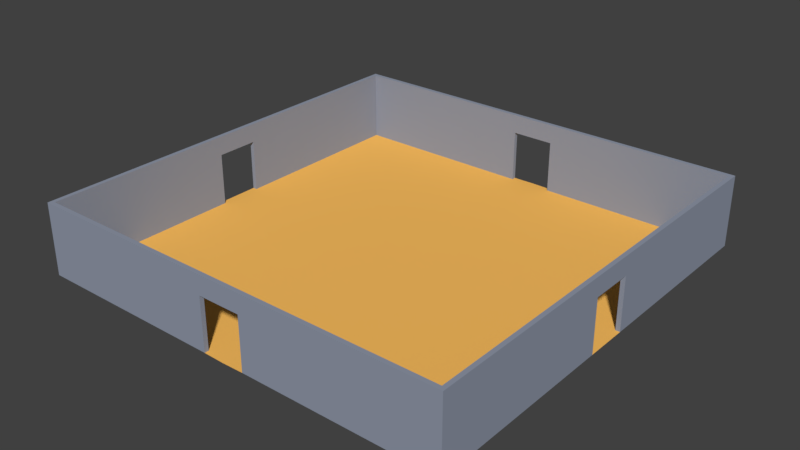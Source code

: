 # Source: room17.blend  (saved by Blender 2.78.0; exported with 4.5.12 LTS)
import bpy
from mathutils import Matrix  # noqa: F401  (used for matrix-valued properties, if any)

bpy.ops.wm.read_factory_settings(use_empty=True)
scene = bpy.context.scene
scene.name = 'Scene'

# ---- collections
col_collection_1 = bpy.data.collections.new('Collection 1'); scene.collection.children.link(col_collection_1)

# ---- materials (node trees are filled in below, after node groups)
mat_floormaterial01 = bpy.data.materials.new('floorMaterial01')
mat_floormaterial01.alpha_threshold = 0.0
mat_floormaterial01.use_transparent_shadow = False
mat_floormaterial01.diffuse_color = (1.0, 0.5326, 0.1177, 1.0)
mat_floormaterial01.roughness = 0.5
mat_floormaterial01.specular_intensity = 0.1354
mat_wallmaterial01 = bpy.data.materials.new('wallMaterial01')
mat_wallmaterial01.alpha_threshold = 0.0
mat_wallmaterial01.use_transparent_shadow = False
mat_wallmaterial01.diffuse_color = (0.2854, 0.3197, 0.4036, 1.0)
mat_wallmaterial01.roughness = 0.5
mat_wallmaterial01.specular_intensity = 0.3229

# ---- material node trees

# ---- world
world_world = bpy.data.worlds.new('World'); scene.world = world_world
world_world.color = (0.05088, 0.05088, 0.05088)
world_world.use_sun_shadow = False
world_world.sun_shadow_jitter_overblur = 0.0
world_world.cycles.sampling_method = 'MANUAL'

# ---- meshes
me_plane = bpy.data.meshes.new('Plane')
me_plane.from_pydata([(-0.9, -8.82, 2.2), (-0.9, -9.0, 2.2), (-9.0, -9.0, 0.0), (-9.0, -1.5, 0.0), (-9.0, -3.0, 0.0), (-9.0, -4.5, 0.0), (-9.0, -6.0, 0.0), (-9.0, -7.5, 0.0), (-7.5, -9.0, 0.0), (-6.0, -9.0, 0.0), (-4.5, -9.0, 0.0), (-3.0, -9.0, 0.0), (-1.5, -9.0, 0.0), (-7.5, -7.5, 0.0), (-7.5, -6.0, 0.0), (-7.5, -4.5, 0.0), (-7.5, -3.0, 0.0), (-7.5, -1.5, 0.0), (-6.0, -7.5, 0.0), (-6.0, -6.0, 0.0), (-6.0, -4.5, 0.0), (-6.0, -3.0, 0.0), (-6.0, -1.5, 0.0), (-4.5, -7.5, 0.0), (-4.5, -6.0, 0.0), (-4.5, -4.5, 0.0), (-4.5, -3.0, 0.0), (-4.5, -1.5, 0.0), (-3.0, -7.5, 0.0), (-3.0, -6.0, 0.0), (-3.0, -4.5, 0.0), (-3.0, -3.0, 0.0), (-3.0, -1.5, 0.0), (-1.5, -7.5, 0.0), (-1.5, -6.0, 0.0), (-1.5, -4.5, 0.0), (-1.5, -3.0, 0.0), (-1.5, -1.5, 0.0), (-8.82, -7.5, 0.0), (-8.82, -8.82, 0.0), (-8.82, -1.5, 0.0), (-8.82, -3.0, 0.0), (-8.82, -4.5, 0.0), (-8.82, -6.0, 0.0), (-7.5, -8.82, 0.0), (-6.0, -8.82, 0.0), (-4.5, -8.82, 0.0), (-3.0, -8.82, 0.0), (-1.5, -8.82, 0.0), (-8.82, -7.5, 3.0), (-8.82, -8.82, 3.0), (-8.82, -1.5, 3.0), (-8.82, -3.0, 3.0), (-8.82, -4.5, 3.0), (-8.82, -6.0, 3.0), (-7.5, -8.82, 3.0), (-6.0, -8.82, 3.0), (-4.5, -8.82, 3.0), (-3.0, -8.82, 3.0), (-1.5, -8.82, 3.0), (-9.0, -7.5, 3.0), (-9.0, -9.0, 3.0), (-9.0, -1.5, 3.0), (-9.0, -3.0, 3.0), (-9.0, -4.5, 3.0), (-9.0, -6.0, 3.0), (-7.5, -9.0, 3.0), (-6.0, -9.0, 3.0), (-4.5, -9.0, 3.0), (-3.0, -9.0, 3.0), (-1.5, -9.0, 3.0), (-8.82, -0.9, 0.0), (-9.0, -0.9, 0.0), (-8.82, -0.9, 2.2), (-9.0, -0.9, 2.2), (-0.9, -9.0, 0.0), (-0.9, -8.82, 0.0), (0.9, -8.82, 2.2), (0.9, -9.0, 2.2), (0.0, -9.02, 0.0), (9.0, -9.0, 0.0), (9.0, -1.5, 0.0), (9.0, -3.0, 0.0), (9.0, -4.5, 0.0), (9.0, -6.0, 0.0), (9.0, -7.5, 0.0), (7.5, -9.0, 0.0), (6.0, -9.0, 0.0), (4.5, -9.0, 0.0), (3.0, -9.0, 0.0), (1.5, -9.0, 0.0), (7.5, -7.5, 0.0), (7.5, -6.0, 0.0), (7.5, -4.5, 0.0), (7.5, -3.0, 0.0), (7.5, -1.5, 0.0), (6.0, -7.5, 0.0), (6.0, -6.0, 0.0), (6.0, -4.5, 0.0), (6.0, -3.0, 0.0), (6.0, -1.5, 0.0), (4.5, -7.5, 0.0), (4.5, -6.0, 0.0), (4.5, -4.5, 0.0), (4.5, -3.0, 0.0), (4.5, -1.5, 0.0), (3.0, -7.5, 0.0), (3.0, -6.0, 0.0), (3.0, -4.5, 0.0), (3.0, -3.0, 0.0), (3.0, -1.5, 0.0), (1.5, -7.5, 0.0), (1.5, -6.0, 0.0), (1.5, -4.5, 0.0), (1.5, -3.0, 0.0), (1.5, -1.5, 0.0), (8.82, -7.5, 0.0), (8.82, -8.82, 0.0), (8.82, -1.5, 0.0), (8.82, -3.0, 0.0), (8.82, -4.5, 0.0), (8.82, -6.0, 0.0), (7.5, -8.82, 0.0), (6.0, -8.82, 0.0), (4.5, -8.82, 0.0), (3.0, -8.82, 0.0), (1.5, -8.82, 0.0), (8.82, -7.5, 3.0), (8.82, -8.82, 3.0), (8.82, -1.5, 3.0), (8.82, -3.0, 3.0), (8.82, -4.5, 3.0), (8.82, -6.0, 3.0), (7.5, -8.82, 3.0), (6.0, -8.82, 3.0), (4.5, -8.82, 3.0), (3.0, -8.82, 3.0), (1.5, -8.82, 3.0), (9.0, -7.5, 3.0), (9.0, -9.0, 3.0), (9.0, -1.5, 3.0), (9.0, -3.0, 3.0), (9.0, -4.5, 3.0), (9.0, -6.0, 3.0), (7.5, -9.0, 3.0), (6.0, -9.0, 3.0), (4.5, -9.0, 3.0), (3.0, -9.0, 3.0), (1.5, -9.0, 3.0), (0.0, -7.5, 0.0), (0.0, -6.0, 0.0), (0.0, -4.5, 0.0), (0.0, -3.0, 0.0), (0.0, -1.5, 0.0), (0.0, -8.82, 3.0), (0.0, -9.0, 3.0), (8.82, -0.9, 0.0), (9.0, -0.9, 0.0), (8.82, -0.9, 2.2), (9.0, -0.9, 2.2), (0.9, -9.0, 0.0), (0.9, -8.82, 0.0), (0.0, -9.0, 2.2), (0.0, -8.82, 2.2), (-0.9, 8.82, 2.2), (-0.9, 9.0, 2.2), (-9.0, 9.0, 0.0), (-9.0, 1.5, 0.0), (-9.0, 3.0, 0.0), (-9.0, 4.5, 0.0), (-9.0, 6.0, 0.0), (-9.0, 7.5, 0.0), (-7.5, 9.0, 0.0), (-6.0, 9.0, 0.0), (-4.5, 9.0, 0.0), (-3.0, 9.0, 0.0), (-1.5, 9.0, 0.0), (-7.5, 7.5, 0.0), (-7.5, 6.0, 0.0), (-7.5, 4.5, 0.0), (-7.5, 3.0, 0.0), (-7.5, 1.5, 0.0), (-6.0, 7.5, 0.0), (-6.0, 6.0, 0.0), (-6.0, 4.5, 0.0), (-6.0, 3.0, 0.0), (-6.0, 1.5, 0.0), (-4.5, 7.5, 0.0), (-4.5, 6.0, 0.0), (-4.5, 4.5, 0.0), (-4.5, 3.0, 0.0), (-4.5, 1.5, 0.0), (-3.0, 7.5, 0.0), (-3.0, 6.0, 0.0), (-3.0, 4.5, 0.0), (-3.0, 3.0, 0.0), (-3.0, 1.5, 0.0), (-1.5, 7.5, 0.0), (-1.5, 6.0, 0.0), (-1.5, 4.5, 0.0), (-1.5, 3.0, 0.0), (-1.5, 1.5, 0.0), (-8.82, 7.5, 0.0), (-8.82, 8.82, 0.0), (-8.82, 1.5, 0.0), (-8.82, 3.0, 0.0), (-8.82, 4.5, 0.0), (-8.82, 6.0, 0.0), (-7.5, 8.82, 0.0), (-6.0, 8.82, 0.0), (-4.5, 8.82, 0.0), (-3.0, 8.82, 0.0), (-1.5, 8.82, 0.0), (-8.82, 7.5, 3.0), (-8.82, 8.82, 3.0), (-8.82, 0.0, 3.0), (-8.82, 1.5, 3.0), (-8.82, 3.0, 3.0), (-8.82, 4.5, 3.0), (-8.82, 6.0, 3.0), (-7.5, 8.82, 3.0), (-6.0, 8.82, 3.0), (-4.5, 8.82, 3.0), (-3.0, 8.82, 3.0), (-1.5, 8.82, 3.0), (-9.0, 7.5, 3.0), (-9.0, 9.0, 3.0), (-9.0, 0.0, 3.0), (-9.0, 1.5, 3.0), (-9.0, 3.0, 3.0), (-9.0, 4.5, 3.0), (-9.0, 6.0, 3.0), (-7.5, 9.0, 3.0), (-6.0, 9.0, 3.0), (-4.5, 9.0, 3.0), (-3.0, 9.0, 3.0), (-1.5, 9.0, 3.0), (-7.5, 0.0, 0.0), (-8.82, 0.0, 0.0), (-6.0, 0.0, 0.0), (-4.5, 0.0, 0.0), (-3.0, 0.0, 0.0), (-1.5, 0.0, 0.0), (-9.0, 0.0, 0.0), (-9.0, 0.0, 2.2), (-8.82, 0.9, 0.0), (-9.0, 0.9, 0.0), (-8.82, 0.9, 2.2), (-9.0, 0.9, 2.2), (-8.82, 0.0, 2.2), (-0.9, 9.0, 0.0), (-0.9, 8.82, 0.0), (0.9, 8.82, 2.2), (0.9, 9.0, 2.2), (0.0, 9.02, 0.0), (9.0, 9.0, 0.0), (9.0, 1.5, 0.0), (9.0, 3.0, 0.0), (9.0, 4.5, 0.0), (9.0, 6.0, 0.0), (9.0, 7.5, 0.0), (7.5, 9.0, 0.0), (6.0, 9.0, 0.0), (4.5, 9.0, 0.0), (3.0, 9.0, 0.0), (1.5, 9.0, 0.0), (7.5, 7.5, 0.0), (7.5, 6.0, 0.0), (7.5, 4.5, 0.0), (7.5, 3.0, 0.0), (7.5, 1.5, 0.0), (6.0, 7.5, 0.0), (6.0, 6.0, 0.0), (6.0, 4.5, 0.0), (6.0, 3.0, 0.0), (6.0, 1.5, 0.0), (4.5, 7.5, 0.0), (4.5, 6.0, 0.0), (4.5, 4.5, 0.0), (4.5, 3.0, 0.0), (4.5, 1.5, 0.0), (3.0, 7.5, 0.0), (3.0, 6.0, 0.0), (3.0, 4.5, 0.0), (3.0, 3.0, 0.0), (3.0, 1.5, 0.0), (1.5, 7.5, 0.0), (1.5, 6.0, 0.0), (1.5, 4.5, 0.0), (1.5, 3.0, 0.0), (1.5, 1.5, 0.0), (8.82, 7.5, 0.0), (8.82, 8.82, 0.0), (8.82, 1.5, 0.0), (8.82, 3.0, 0.0), (8.82, 4.5, 0.0), (8.82, 6.0, 0.0), (7.5, 8.82, 0.0), (6.0, 8.82, 0.0), (4.5, 8.82, 0.0), (3.0, 8.82, 0.0), (1.5, 8.82, 0.0), (8.82, 7.5, 3.0), (8.82, 8.82, 3.0), (8.82, 0.0, 3.0), (8.82, 1.5, 3.0), (8.82, 3.0, 3.0), (8.82, 4.5, 3.0), (8.82, 6.0, 3.0), (7.5, 8.82, 3.0), (6.0, 8.82, 3.0), (4.5, 8.82, 3.0), (3.0, 8.82, 3.0), (1.5, 8.82, 3.0), (9.0, 7.5, 3.0), (9.0, 9.0, 3.0), (9.0, 0.0, 3.0), (9.0, 1.5, 3.0), (9.0, 3.0, 3.0), (9.0, 4.5, 3.0), (9.0, 6.0, 3.0), (7.5, 9.0, 3.0), (6.0, 9.0, 3.0), (4.5, 9.0, 3.0), (3.0, 9.0, 3.0), (1.5, 9.0, 3.0), (0.0, 7.5, 0.0), (0.0, 6.0, 0.0), (0.0, 4.5, 0.0), (0.0, 3.0, 0.0), (0.0, 1.5, 0.0), (0.0, 0.0, 0.0), (7.5, 0.0, 0.0), (8.82, 0.0, 0.0), (6.0, 0.0, 0.0), (4.5, 0.0, 0.0), (3.0, 0.0, 0.0), (1.5, 0.0, 0.0), (0.0, 8.82, 3.0), (0.0, 9.0, 3.0), (9.0, 0.0, 0.0), (9.0, 0.0, 2.2), (8.82, 0.9, 0.0), (9.0, 0.9, 0.0), (8.82, 0.9, 2.2), (9.0, 0.9, 2.2), (8.82, 0.0, 2.2), (0.9, 9.0, 0.0), (0.9, 8.82, 0.0), (0.0, 9.0, 2.2), (0.0, 8.82, 2.2)], [], [(39, 44, 13, 38), (38, 13, 14, 43), (43, 14, 15, 42), (42, 15, 16, 41), (41, 16, 17, 40), (40, 17, 237, 71), (44, 45, 18, 13), (13, 18, 19, 14), (14, 19, 20, 15), (15, 20, 21, 16), (16, 21, 22, 17), (17, 22, 239, 237), (45, 46, 23, 18), (18, 23, 24, 19), (19, 24, 25, 20), (20, 25, 26, 21), (21, 26, 27, 22), (22, 27, 240, 239), (46, 47, 28, 23), (23, 28, 29, 24), (24, 29, 30, 25), (25, 30, 31, 26), (26, 31, 32, 27), (27, 32, 241, 240), (47, 48, 33, 28), (28, 33, 34, 29), (29, 34, 35, 30), (30, 35, 36, 31), (31, 36, 37, 32), (32, 37, 242, 241), (48, 76, 149, 33), (33, 149, 150, 34), (34, 150, 151, 35), (35, 151, 152, 36), (36, 152, 153, 37), (37, 153, 331, 242), (39, 38, 49, 50), (7, 2, 61, 60), (48, 47, 58, 59), (47, 46, 57, 58), (12, 75, 1, 70), (46, 45, 56, 57), (50, 49, 60, 61), (51, 215, 227, 62), (52, 51, 62, 63), (53, 52, 63, 64), (54, 53, 64, 65), (49, 54, 65, 60), (55, 50, 61, 66), (56, 55, 66, 67), (57, 56, 67, 68), (58, 57, 68, 69), (59, 58, 69, 70), (154, 59, 70, 155), (40, 71, 73, 51), (3, 4, 63, 62), (4, 5, 64, 63), (5, 6, 65, 64), (41, 40, 51, 52), (6, 7, 60, 65), (42, 41, 52, 53), (2, 8, 66, 61), (43, 42, 53, 54), (8, 9, 67, 66), (38, 43, 54, 49), (9, 10, 68, 67), (44, 39, 50, 55), (10, 11, 69, 68), (45, 44, 55, 56), (11, 12, 70, 69), (163, 0, 59, 154), (73, 74, 244, 249), (3, 62, 74, 72), (74, 62, 227, 244), (73, 249, 215, 51), (73, 71, 72, 74), (76, 0, 1, 75), (162, 1, 0, 163), (71, 237, 238, 243, 72), (59, 0, 76, 48), (70, 1, 162, 155), (79, 149, 76, 75), (117, 116, 91, 122), (116, 121, 92, 91), (121, 120, 93, 92), (120, 119, 94, 93), (119, 118, 95, 94), (118, 156, 332, 95), (122, 91, 96, 123), (91, 92, 97, 96), (92, 93, 98, 97), (93, 94, 99, 98), (94, 95, 100, 99), (95, 332, 334, 100), (123, 96, 101, 124), (96, 97, 102, 101), (97, 98, 103, 102), (98, 99, 104, 103), (99, 100, 105, 104), (100, 334, 335, 105), (124, 101, 106, 125), (101, 102, 107, 106), (102, 103, 108, 107), (103, 104, 109, 108), (104, 105, 110, 109), (105, 335, 336, 110), (125, 106, 111, 126), (106, 107, 112, 111), (107, 108, 113, 112), (108, 109, 114, 113), (109, 110, 115, 114), (110, 336, 337, 115), (126, 111, 149, 161), (111, 112, 150, 149), (112, 113, 151, 150), (113, 114, 152, 151), (114, 115, 153, 152), (115, 337, 331, 153), (117, 128, 127, 116), (85, 138, 139, 80), (126, 137, 136, 125), (125, 136, 135, 124), (90, 148, 78, 160), (124, 135, 134, 123), (128, 139, 138, 127), (129, 140, 316, 304), (130, 141, 140, 129), (131, 142, 141, 130), (132, 143, 142, 131), (127, 138, 143, 132), (133, 144, 139, 128), (134, 145, 144, 133), (135, 146, 145, 134), (136, 147, 146, 135), (137, 148, 147, 136), (154, 155, 148, 137), (118, 129, 158, 156), (81, 140, 141, 82), (82, 141, 142, 83), (83, 142, 143, 84), (119, 130, 129, 118), (84, 143, 138, 85), (120, 131, 130, 119), (80, 139, 144, 86), (121, 132, 131, 120), (86, 144, 145, 87), (116, 127, 132, 121), (87, 145, 146, 88), (122, 133, 128, 117), (88, 146, 147, 89), (123, 134, 133, 122), (89, 147, 148, 90), (163, 154, 137, 77), (158, 346, 341, 159), (81, 157, 159, 140), (159, 341, 316, 140), (158, 129, 304, 346), (158, 159, 157, 156), (161, 160, 78, 77), (162, 163, 77, 78), (156, 157, 340, 333, 332), (137, 126, 161, 77), (148, 155, 162, 78), (79, 160, 161, 149), (203, 202, 177, 208), (202, 207, 178, 177), (207, 206, 179, 178), (206, 205, 180, 179), (205, 204, 181, 180), (204, 245, 237, 181), (208, 177, 182, 209), (177, 178, 183, 182), (178, 179, 184, 183), (179, 180, 185, 184), (180, 181, 186, 185), (181, 237, 239, 186), (209, 182, 187, 210), (182, 183, 188, 187), (183, 184, 189, 188), (184, 185, 190, 189), (185, 186, 191, 190), (186, 239, 240, 191), (210, 187, 192, 211), (187, 188, 193, 192), (188, 189, 194, 193), (189, 190, 195, 194), (190, 191, 196, 195), (191, 240, 241, 196), (211, 192, 197, 212), (192, 193, 198, 197), (193, 194, 199, 198), (194, 195, 200, 199), (195, 196, 201, 200), (196, 241, 242, 201), (212, 197, 326, 251), (197, 198, 327, 326), (198, 199, 328, 327), (199, 200, 329, 328), (200, 201, 330, 329), (201, 242, 331, 330), (203, 214, 213, 202), (171, 225, 226, 166), (212, 224, 223, 211), (211, 223, 222, 210), (176, 236, 165, 250), (210, 222, 221, 209), (214, 226, 225, 213), (216, 228, 227, 215), (217, 229, 228, 216), (218, 230, 229, 217), (219, 231, 230, 218), (213, 225, 231, 219), (220, 232, 226, 214), (221, 233, 232, 220), (222, 234, 233, 221), (223, 235, 234, 222), (224, 236, 235, 223), (338, 339, 236, 224), (204, 216, 247, 245), (167, 228, 229, 168), (168, 229, 230, 169), (169, 230, 231, 170), (205, 217, 216, 204), (170, 231, 225, 171), (206, 218, 217, 205), (166, 226, 232, 172), (207, 219, 218, 206), (172, 232, 233, 173), (202, 213, 219, 207), (173, 233, 234, 174), (208, 220, 214, 203), (174, 234, 235, 175), (209, 221, 220, 208), (175, 235, 236, 176), (350, 338, 224, 164), (247, 249, 244, 248), (167, 246, 248, 228), (248, 244, 227, 228), (247, 216, 215, 249), (247, 248, 246, 245), (251, 250, 165, 164), (349, 350, 164, 165), (245, 246, 243, 238, 237), (224, 212, 251, 164), (236, 339, 349, 165), (254, 250, 251, 326), (292, 297, 266, 291), (291, 266, 267, 296), (296, 267, 268, 295), (295, 268, 269, 294), (294, 269, 270, 293), (293, 270, 332, 342), (297, 298, 271, 266), (266, 271, 272, 267), (267, 272, 273, 268), (268, 273, 274, 269), (269, 274, 275, 270), (270, 275, 334, 332), (298, 299, 276, 271), (271, 276, 277, 272), (272, 277, 278, 273), (273, 278, 279, 274), (274, 279, 280, 275), (275, 280, 335, 334), (299, 300, 281, 276), (276, 281, 282, 277), (277, 282, 283, 278), (278, 283, 284, 279), (279, 284, 285, 280), (280, 285, 336, 335), (300, 301, 286, 281), (281, 286, 287, 282), (282, 287, 288, 283), (283, 288, 289, 284), (284, 289, 290, 285), (285, 290, 337, 336), (301, 348, 326, 286), (286, 326, 327, 287), (287, 327, 328, 288), (288, 328, 329, 289), (289, 329, 330, 290), (290, 330, 331, 337), (292, 291, 302, 303), (260, 255, 315, 314), (301, 300, 312, 313), (300, 299, 311, 312), (265, 347, 253, 325), (299, 298, 310, 311), (303, 302, 314, 315), (305, 304, 316, 317), (306, 305, 317, 318), (307, 306, 318, 319), (308, 307, 319, 320), (302, 308, 320, 314), (309, 303, 315, 321), (310, 309, 321, 322), (311, 310, 322, 323), (312, 311, 323, 324), (313, 312, 324, 325), (338, 313, 325, 339), (293, 342, 344, 305), (256, 257, 318, 317), (257, 258, 319, 318), (258, 259, 320, 319), (294, 293, 305, 306), (259, 260, 314, 320), (295, 294, 306, 307), (255, 261, 321, 315), (296, 295, 307, 308), (261, 262, 322, 321), (291, 296, 308, 302), (262, 263, 323, 322), (297, 292, 303, 309), (263, 264, 324, 323), (298, 297, 309, 310), (264, 265, 325, 324), (350, 252, 313, 338), (344, 345, 341, 346), (256, 317, 345, 343), (345, 317, 316, 341), (344, 346, 304, 305), (344, 342, 343, 345), (348, 252, 253, 347), (349, 253, 252, 350), (342, 332, 333, 340, 343), (313, 252, 348, 301), (325, 253, 349, 339), (254, 326, 348, 347)])
me_plane.polygons.foreach_set('material_index', [0, 0, 0, 0, 0, 0, 0, 0, 0, 0, 0, 0, 0, 0, 0, 0, 0, 0, 0, 0, 0, 0, 0, 0, 0, 0, 0, 0, 0, 0, 0, 0, 0, 0, 0, 0, 1, 1, 1, 1, 1, 1, 1, 1, 1, 1, 1, 1, 1, 1, 1, 1, 1, 1, 1, 1, 1, 1, 1, 1, 1, 1, 1, 1, 1, 1, 1, 1, 1, 1, 1, 1, 1, 1, 1, 1, 1, 1, 0, 1, 1, 0, 0, 0, 0, 0, 0, 0, 0, 0, 0, 0, 0, 0, 0, 0, 0, 0, 0, 0, 0, 0, 0, 0, 0, 0, 0, 0, 0, 0, 0, 0, 0, 0, 0, 0, 0, 0, 1, 1, 1, 1, 1, 1, 1, 1, 1, 1, 1, 1, 1, 1, 1, 1, 1, 1, 1, 1, 1, 1, 1, 1, 1, 1, 1, 1, 1, 1, 1, 1, 1, 1, 1, 1, 1, 1, 1, 1, 1, 1, 0, 1, 1, 0, 0, 0, 0, 0, 0, 0, 0, 0, 0, 0, 0, 0, 0, 0, 0, 0, 0, 0, 0, 0, 0, 0, 0, 0, 0, 0, 0, 0, 0, 0, 0, 0, 0, 0, 0, 0, 1, 1, 1, 1, 1, 1, 1, 1, 1, 1, 1, 1, 1, 1, 1, 1, 1, 1, 1, 1, 1, 1, 1, 1, 1, 1, 1, 1, 1, 1, 1, 1, 1, 1, 1, 1, 1, 1, 1, 1, 1, 1, 0, 1, 1, 0, 0, 0, 0, 0, 0, 0, 0, 0, 0, 0, 0, 0, 0, 0, 0, 0, 0, 0, 0, 0, 0, 0, 0, 0, 0, 0, 0, 0, 0, 0, 0, 0, 0, 0, 0, 0, 1, 1, 1, 1, 1, 1, 1, 1, 1, 1, 1, 1, 1, 1, 1, 1, 1, 1, 1, 1, 1, 1, 1, 1, 1, 1, 1, 1, 1, 1, 1, 1, 1, 1, 1, 1, 1, 1, 1, 1, 1, 1, 0, 1, 1, 0])
me_plane.materials.append(mat_floormaterial01)
me_plane.materials.append(mat_wallmaterial01)
me_plane.use_remesh_preserve_volume = False
me_plane.use_remesh_preserve_attributes = False
me_plane.use_mirror_vertex_groups = False
me_plane.update()

# ---- objects
ob_room00 = bpy.data.objects.new('Room00', me_plane)

# ---- transforms, parenting, visibility, modifiers, constraints
ob_room00.location = (0.0, 0.0, 0.0)
ob_room00.lineart.crease_threshold = 0.0

# ---- collection membership
col_collection_1.objects.link(ob_room00)

# ---- scene / render settings (as saved in the file)
scene.frame_start = 1; scene.frame_end = 250; scene.frame_set(1)
scene.render.engine = 'BLENDER_EEVEE_NEXT'
scene.render.resolution_percentage = 50
scene.render.dither_intensity = 0.0
scene.cycles.use_denoising = False
scene.cycles.samples = 128
scene.cycles.sampling_pattern = 'TABULATED_SOBOL'
scene.cycles.light_sampling_threshold = 0.0
scene.cycles.use_adaptive_sampling = False
scene.cycles.use_light_tree = False
scene.cycles.blur_glossy = 0.0
scene.cycles.sample_clamp_indirect = 0.0
scene.view_settings.view_transform = 'Standard'
bpy.context.view_layer.update()

# ---- added for rendering (the .blend has no active camera and no usable light): camera, sun
cam_auto = bpy.data.cameras.new('AutoCamera')
cam_auto.lens = 50.0
cam_auto.sensor_width = 36.0
cam_auto.clip_end = 1000.0
ob_auto_camera = bpy.data.objects.new('AutoCamera', cam_auto)
scene.collection.objects.link(ob_auto_camera)
ob_auto_camera.location = (23.7414, -28.4896, 20.4931)
ob_auto_camera.rotation_euler = (1.09748, -7.21219e-08, 0.694738)
scene.camera = ob_auto_camera
light_auto_sun = bpy.data.lights.new('AutoSun', 'SUN')
light_auto_sun.energy = 3.0
light_auto_sun.angle = 0.0523599
ob_auto_sun = bpy.data.objects.new('AutoSun', light_auto_sun)
scene.collection.objects.link(ob_auto_sun)
ob_auto_sun.rotation_euler = (0.872665, 0.174533, 0.523599)
bpy.context.view_layer.update()
